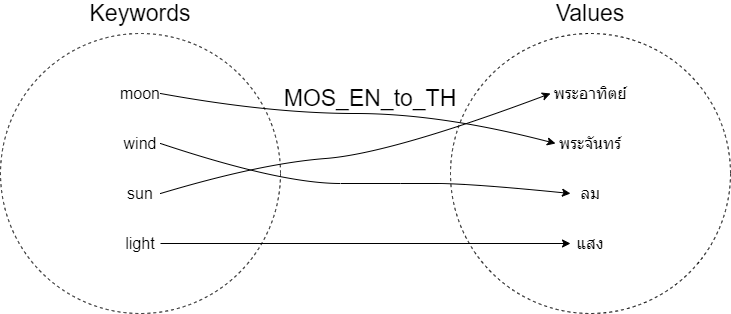

The diagram above was exported from draw.io. Its source (the exported page's mxGraphModel, read from the mxfile embedded in the PNG):
<mxGraphModel dx="1360" dy="786" grid="1" gridSize="10" guides="1" tooltips="1" connect="1" arrows="1" fold="1" page="1" pageScale="1" pageWidth="850" pageHeight="1100" math="0" shadow="0">
  <root>
    <mxCell id="0" />
    <mxCell id="1" parent="0" />
    <mxCell id="gcnjypyMBmt8n8toowtJ-1" value="" style="ellipse;whiteSpace=wrap;html=1;aspect=fixed;dashed=1;" vertex="1" parent="1">
      <mxGeometry x="50" y="150" width="280" height="280" as="geometry" />
    </mxCell>
    <mxCell id="gcnjypyMBmt8n8toowtJ-2" value="&lt;font style=&quot;font-size: 16px&quot;&gt;moon&lt;/font&gt;" style="text;html=1;strokeColor=none;fillColor=none;align=center;verticalAlign=middle;whiteSpace=wrap;rounded=0;" vertex="1" parent="1">
      <mxGeometry x="170" y="200" width="40" height="20" as="geometry" />
    </mxCell>
    <mxCell id="gcnjypyMBmt8n8toowtJ-3" value="&lt;font style=&quot;font-size: 16px&quot;&gt;wind&lt;/font&gt;" style="text;html=1;strokeColor=none;fillColor=none;align=center;verticalAlign=middle;whiteSpace=wrap;rounded=0;" vertex="1" parent="1">
      <mxGeometry x="170" y="250" width="40" height="20" as="geometry" />
    </mxCell>
    <mxCell id="gcnjypyMBmt8n8toowtJ-4" value="&lt;font style=&quot;font-size: 16px&quot;&gt;sun&lt;br&gt;&lt;/font&gt;" style="text;html=1;strokeColor=none;fillColor=none;align=center;verticalAlign=middle;whiteSpace=wrap;rounded=0;" vertex="1" parent="1">
      <mxGeometry x="170" y="300" width="40" height="20" as="geometry" />
    </mxCell>
    <mxCell id="gcnjypyMBmt8n8toowtJ-5" value="&lt;font style=&quot;font-size: 16px&quot;&gt;light&lt;/font&gt;" style="text;html=1;strokeColor=none;fillColor=none;align=center;verticalAlign=middle;whiteSpace=wrap;rounded=0;" vertex="1" parent="1">
      <mxGeometry x="170" y="350" width="40" height="20" as="geometry" />
    </mxCell>
    <mxCell id="gcnjypyMBmt8n8toowtJ-6" value="" style="ellipse;whiteSpace=wrap;html=1;aspect=fixed;dashed=1;" vertex="1" parent="1">
      <mxGeometry x="500" y="150" width="280" height="280" as="geometry" />
    </mxCell>
    <mxCell id="gcnjypyMBmt8n8toowtJ-7" value="&lt;span style=&quot;font-size: 16px&quot;&gt;พระอาทิตย์&lt;/span&gt;" style="text;html=1;strokeColor=none;fillColor=none;align=center;verticalAlign=middle;whiteSpace=wrap;rounded=0;" vertex="1" parent="1">
      <mxGeometry x="600" y="200" width="80" height="20" as="geometry" />
    </mxCell>
    <mxCell id="gcnjypyMBmt8n8toowtJ-8" value="&lt;font style=&quot;font-size: 16px&quot;&gt;พระจันทร์&lt;/font&gt;" style="text;html=1;strokeColor=none;fillColor=none;align=center;verticalAlign=middle;whiteSpace=wrap;rounded=0;" vertex="1" parent="1">
      <mxGeometry x="605" y="250" width="70" height="20" as="geometry" />
    </mxCell>
    <mxCell id="gcnjypyMBmt8n8toowtJ-9" value="&lt;font style=&quot;font-size: 16px&quot;&gt;ลม&lt;br&gt;&lt;/font&gt;" style="text;html=1;strokeColor=none;fillColor=none;align=center;verticalAlign=middle;whiteSpace=wrap;rounded=0;" vertex="1" parent="1">
      <mxGeometry x="620" y="300" width="40" height="20" as="geometry" />
    </mxCell>
    <mxCell id="gcnjypyMBmt8n8toowtJ-10" value="&lt;font style=&quot;font-size: 16px&quot;&gt;แสง&lt;br&gt;&lt;/font&gt;" style="text;html=1;strokeColor=none;fillColor=none;align=center;verticalAlign=middle;whiteSpace=wrap;rounded=0;" vertex="1" parent="1">
      <mxGeometry x="620" y="350" width="40" height="20" as="geometry" />
    </mxCell>
    <mxCell id="gcnjypyMBmt8n8toowtJ-12" value="" style="curved=1;endArrow=classic;html=1;exitX=1;exitY=0.5;exitDx=0;exitDy=0;entryX=0;entryY=0.5;entryDx=0;entryDy=0;" edge="1" parent="1" source="gcnjypyMBmt8n8toowtJ-2" target="gcnjypyMBmt8n8toowtJ-8">
      <mxGeometry width="50" height="50" relative="1" as="geometry">
        <mxPoint x="400" y="430" as="sourcePoint" />
        <mxPoint x="450" y="380" as="targetPoint" />
        <Array as="points">
          <mxPoint x="320" y="230" />
          <mxPoint x="490" y="230" />
        </Array>
      </mxGeometry>
    </mxCell>
    <mxCell id="gcnjypyMBmt8n8toowtJ-13" value="" style="curved=1;endArrow=classic;html=1;exitX=1;exitY=0.5;exitDx=0;exitDy=0;entryX=0;entryY=0.5;entryDx=0;entryDy=0;" edge="1" parent="1" source="gcnjypyMBmt8n8toowtJ-4" target="gcnjypyMBmt8n8toowtJ-7">
      <mxGeometry width="50" height="50" relative="1" as="geometry">
        <mxPoint x="220" y="220" as="sourcePoint" />
        <mxPoint x="615" y="270" as="targetPoint" />
        <Array as="points">
          <mxPoint x="310" y="280" />
          <mxPoint x="440" y="270" />
        </Array>
      </mxGeometry>
    </mxCell>
    <mxCell id="gcnjypyMBmt8n8toowtJ-14" value="" style="curved=1;endArrow=classic;html=1;exitX=1;exitY=0.5;exitDx=0;exitDy=0;entryX=0;entryY=0.5;entryDx=0;entryDy=0;" edge="1" parent="1" source="gcnjypyMBmt8n8toowtJ-3" target="gcnjypyMBmt8n8toowtJ-9">
      <mxGeometry width="50" height="50" relative="1" as="geometry">
        <mxPoint x="220" y="320" as="sourcePoint" />
        <mxPoint x="610" y="220" as="targetPoint" />
        <Array as="points">
          <mxPoint x="330" y="300" />
          <mxPoint x="450" y="300" />
          <mxPoint x="520" y="300" />
        </Array>
      </mxGeometry>
    </mxCell>
    <mxCell id="gcnjypyMBmt8n8toowtJ-15" value="" style="endArrow=classic;html=1;exitX=1;exitY=0.5;exitDx=0;exitDy=0;entryX=0;entryY=0.5;entryDx=0;entryDy=0;" edge="1" parent="1" source="gcnjypyMBmt8n8toowtJ-5" target="gcnjypyMBmt8n8toowtJ-10">
      <mxGeometry width="50" height="50" relative="1" as="geometry">
        <mxPoint x="400" y="430" as="sourcePoint" />
        <mxPoint x="450" y="380" as="targetPoint" />
      </mxGeometry>
    </mxCell>
    <mxCell id="gcnjypyMBmt8n8toowtJ-16" value="MOS_EN_to_TH" style="text;html=1;strokeColor=none;fillColor=none;align=center;verticalAlign=middle;whiteSpace=wrap;rounded=0;strokeWidth=3;fontSize=23;" vertex="1" parent="1">
      <mxGeometry x="290" y="200" width="260" height="30" as="geometry" />
    </mxCell>
    <mxCell id="gcnjypyMBmt8n8toowtJ-18" value="Keywords" style="text;html=1;strokeColor=none;fillColor=none;align=center;verticalAlign=middle;whiteSpace=wrap;rounded=0;fontSize=23;" vertex="1" parent="1">
      <mxGeometry x="135" y="120" width="110" height="20" as="geometry" />
    </mxCell>
    <mxCell id="gcnjypyMBmt8n8toowtJ-19" value="Values" style="text;html=1;strokeColor=none;fillColor=none;align=center;verticalAlign=middle;whiteSpace=wrap;rounded=0;fontSize=23;" vertex="1" parent="1">
      <mxGeometry x="585" y="120" width="110" height="20" as="geometry" />
    </mxCell>
  </root>
</mxGraphModel>